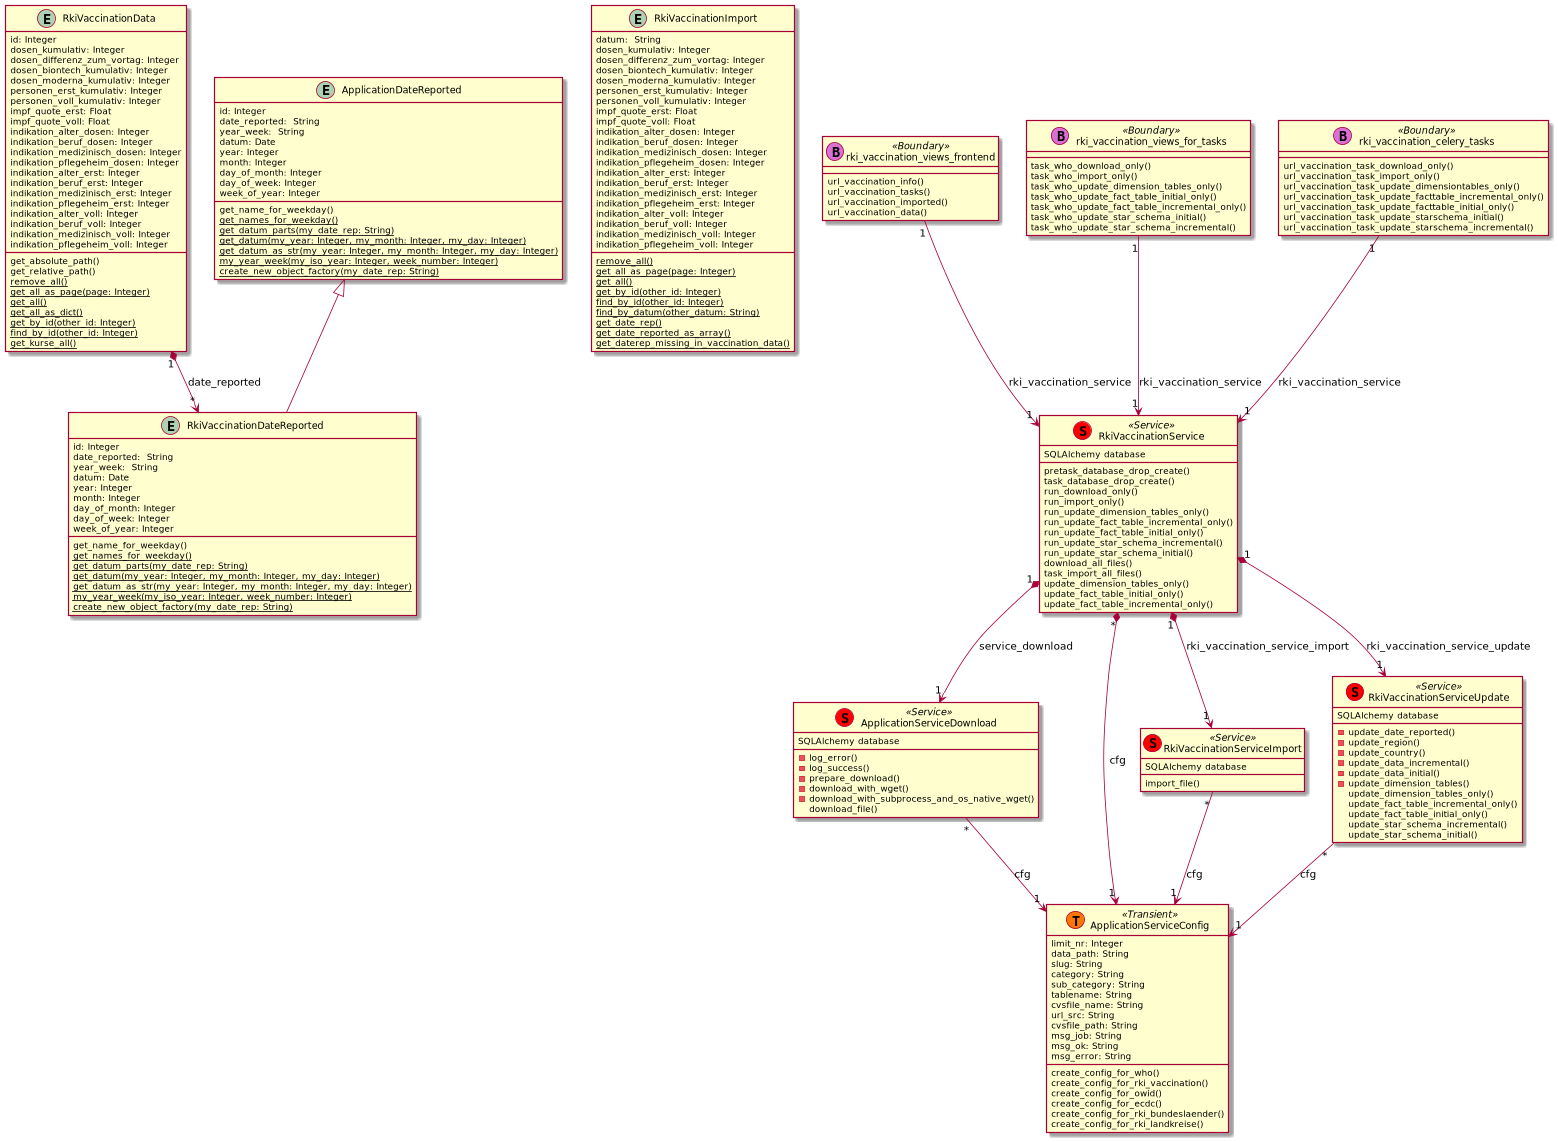

The diagram above was rendered by PlantUML. Its source (embedded in the PNG):
@startuml
entity RkiVaccinationDateReported {
    id: Integer
	date_reported:  String
    year_week:  String
    datum: Date
    year: Integer
    month: Integer
    day_of_month: Integer
    day_of_week: Integer
    week_of_year: Integer
	get_name_for_weekday()
	{classifier} get_names_for_weekday()
	{classifier} get_datum_parts(my_date_rep: String)
	{classifier} get_datum(my_year: Integer, my_month: Integer, my_day: Integer)
	{classifier} get_datum_as_str(my_year: Integer, my_month: Integer, my_day: Integer)
	{classifier} my_year_week(my_iso_year: Integer, week_number: Integer)
	{classifier} create_new_object_factory(my_date_rep: String)
}
entity RkiVaccinationData {
    id: Integer
    dosen_kumulativ: Integer
    dosen_differenz_zum_vortag: Integer
    dosen_biontech_kumulativ: Integer
    dosen_moderna_kumulativ: Integer
    personen_erst_kumulativ: Integer
    personen_voll_kumulativ: Integer
    impf_quote_erst: Float
    impf_quote_voll: Float
    indikation_alter_dosen: Integer
    indikation_beruf_dosen: Integer
    indikation_medizinisch_dosen: Integer
    indikation_pflegeheim_dosen: Integer
    indikation_alter_erst: Integer
    indikation_beruf_erst: Integer
    indikation_medizinisch_erst: Integer
    indikation_pflegeheim_erst: Integer
    indikation_alter_voll: Integer
    indikation_beruf_voll: Integer
    indikation_medizinisch_voll: Integer
    indikation_pflegeheim_voll: Integer
    get_absolute_path()
    get_relative_path()
    {classifier} remove_all()
    {classifier} get_all_as_page(page: Integer)
    {classifier} get_all()
    {classifier} get_all_as_dict()
    {classifier} get_by_id(other_id: Integer)
    {classifier} find_by_id(other_id: Integer)
    {classifier} get_kurse_all()
}
entity RkiVaccinationImport {
    datum:  String
    dosen_kumulativ: Integer
    dosen_differenz_zum_vortag: Integer
    dosen_biontech_kumulativ: Integer
    dosen_moderna_kumulativ: Integer
    personen_erst_kumulativ: Integer
    personen_voll_kumulativ: Integer
    impf_quote_erst: Float
    impf_quote_voll: Float
    indikation_alter_dosen: Integer
    indikation_beruf_dosen: Integer
    indikation_medizinisch_dosen: Integer
    indikation_pflegeheim_dosen: Integer
    indikation_alter_erst: Integer
    indikation_beruf_erst: Integer
    indikation_medizinisch_erst: Integer
    indikation_pflegeheim_erst: Integer
    indikation_alter_voll: Integer
    indikation_beruf_voll: Integer
    indikation_medizinisch_voll: Integer
    indikation_pflegeheim_voll: Integer

    {classifier} remove_all()
    {classifier} get_all_as_page(page: Integer)
    {classifier} get_all()
    {classifier} get_by_id(other_id: Integer)
    {classifier} find_by_id(other_id: Integer)
    {classifier} find_by_datum(other_datum: String)
    {classifier} get_date_rep()
    {classifier} get_date_reported_as_array()
    {classifier} get_daterep_missing_in_vaccination_data()
}
entity ApplicationDateReported {
    id: Integer
	date_reported:  String
    year_week:  String
    datum: Date
    year: Integer
    month: Integer
    day_of_month: Integer
    day_of_week: Integer
    week_of_year: Integer
	get_name_for_weekday()
	{classifier} get_names_for_weekday()
	{classifier} get_datum_parts(my_date_rep: String)
	{classifier} get_datum(my_year: Integer, my_month: Integer, my_day: Integer)
	{classifier} get_datum_as_str(my_year: Integer, my_month: Integer, my_day: Integer)
	{classifier} my_year_week(my_iso_year: Integer, week_number: Integer)
	{classifier} create_new_object_factory(my_date_rep: String)
}
class ApplicationServiceDownload << (S,red) Service >> {
	-log_error()
	-log_success()
	-prepare_download()
	-download_with_wget()
	-download_with_subprocess_and_os_native_wget()
	download_file()
}
class ApplicationServiceConfig << (T,#FF7700) Transient >> {
	limit_nr: Integer
    data_path: String
    slug: String
    category: String
    sub_category: String
    tablename: String
    cvsfile_name: String
    url_src: String
    cvsfile_path: String
    msg_job: String
    msg_ok: String
    msg_error: String
	create_config_for_who()
	create_config_for_rki_vaccination()
	create_config_for_owid()
	create_config_for_ecdc()
	create_config_for_rki_bundeslaender()
	create_config_for_rki_landkreise()
}
class RkiVaccinationService << (S,red) Service >> {
    pretask_database_drop_create()
    task_database_drop_create()
    run_download_only()
    run_import_only()
    run_update_dimension_tables_only()
    run_update_fact_table_incremental_only()
    run_update_fact_table_initial_only()
    run_update_star_schema_incremental()
    run_update_star_schema_initial()
    download_all_files()
    task_import_all_files()
    update_dimension_tables_only()
    update_fact_table_initial_only()
    update_fact_table_incremental_only()
}
class RkiVaccinationServiceImport << (S,red) Service >> {
    import_file()
}
class RkiVaccinationServiceUpdate << (S,red) Service >> {
    -update_date_reported()
    -update_region()
    -update_country()
    -update_data_incremental()
    -update_data_initial()
    -update_dimension_tables()
    update_dimension_tables_only()
    update_fact_table_incremental_only()
    update_fact_table_initial_only()
    update_star_schema_incremental()
    update_star_schema_initial()
}
class rki_vaccination_views_frontend << (B,orchid) Boundary >> {
	url_vaccination_info()
	url_vaccination_tasks()
	url_vaccination_imported()
	url_vaccination_data()
}
class rki_vaccination_views_for_tasks << (B,orchid) Boundary >> {
	task_who_download_only()
	task_who_import_only()
	task_who_update_dimension_tables_only()
	task_who_update_fact_table_initial_only()
	task_who_update_fact_table_incremental_only()
	task_who_update_star_schema_initial()
	task_who_update_star_schema_incremental()
}
class rki_vaccination_celery_tasks << (B,orchid) Boundary >> {
	url_vaccination_task_download_only()
	url_vaccination_task_import_only()
	url_vaccination_task_update_dimensiontables_only()
	url_vaccination_task_update_facttable_incremental_only()
	url_vaccination_task_update_facttable_initial_only()
	url_vaccination_task_update_starschema_initial()
	url_vaccination_task_update_starschema_incremental()
}
RkiVaccinationServiceImport : SQLAlchemy database
RkiVaccinationServiceUpdate : SQLAlchemy database
RkiVaccinationService : SQLAlchemy database
ApplicationServiceDownload : SQLAlchemy database
ApplicationDateReported <|-- RkiVaccinationDateReported
RkiVaccinationData "1" *--> "*" RkiVaccinationDateReported : date_reported
RkiVaccinationService "*" *--> "1"  ApplicationServiceConfig : cfg
RkiVaccinationServiceImport "*" --> "1"  ApplicationServiceConfig : cfg
RkiVaccinationServiceUpdate "*" --> "1"  ApplicationServiceConfig : cfg
ApplicationServiceDownload "*" --> "1"  ApplicationServiceConfig : cfg
RkiVaccinationService "1" *--> "1" RkiVaccinationServiceImport : rki_vaccination_service_import
RkiVaccinationService "1" *--> "1" RkiVaccinationServiceUpdate : rki_vaccination_service_update
RkiVaccinationService "1" *--> "1" ApplicationServiceDownload : service_download
rki_vaccination_views_frontend "1" --> "1" RkiVaccinationService : rki_vaccination_service
rki_vaccination_views_for_tasks "1" --> "1" RkiVaccinationService : rki_vaccination_service
rki_vaccination_celery_tasks "1" --> "1" RkiVaccinationService : rki_vaccination_service
@enduml